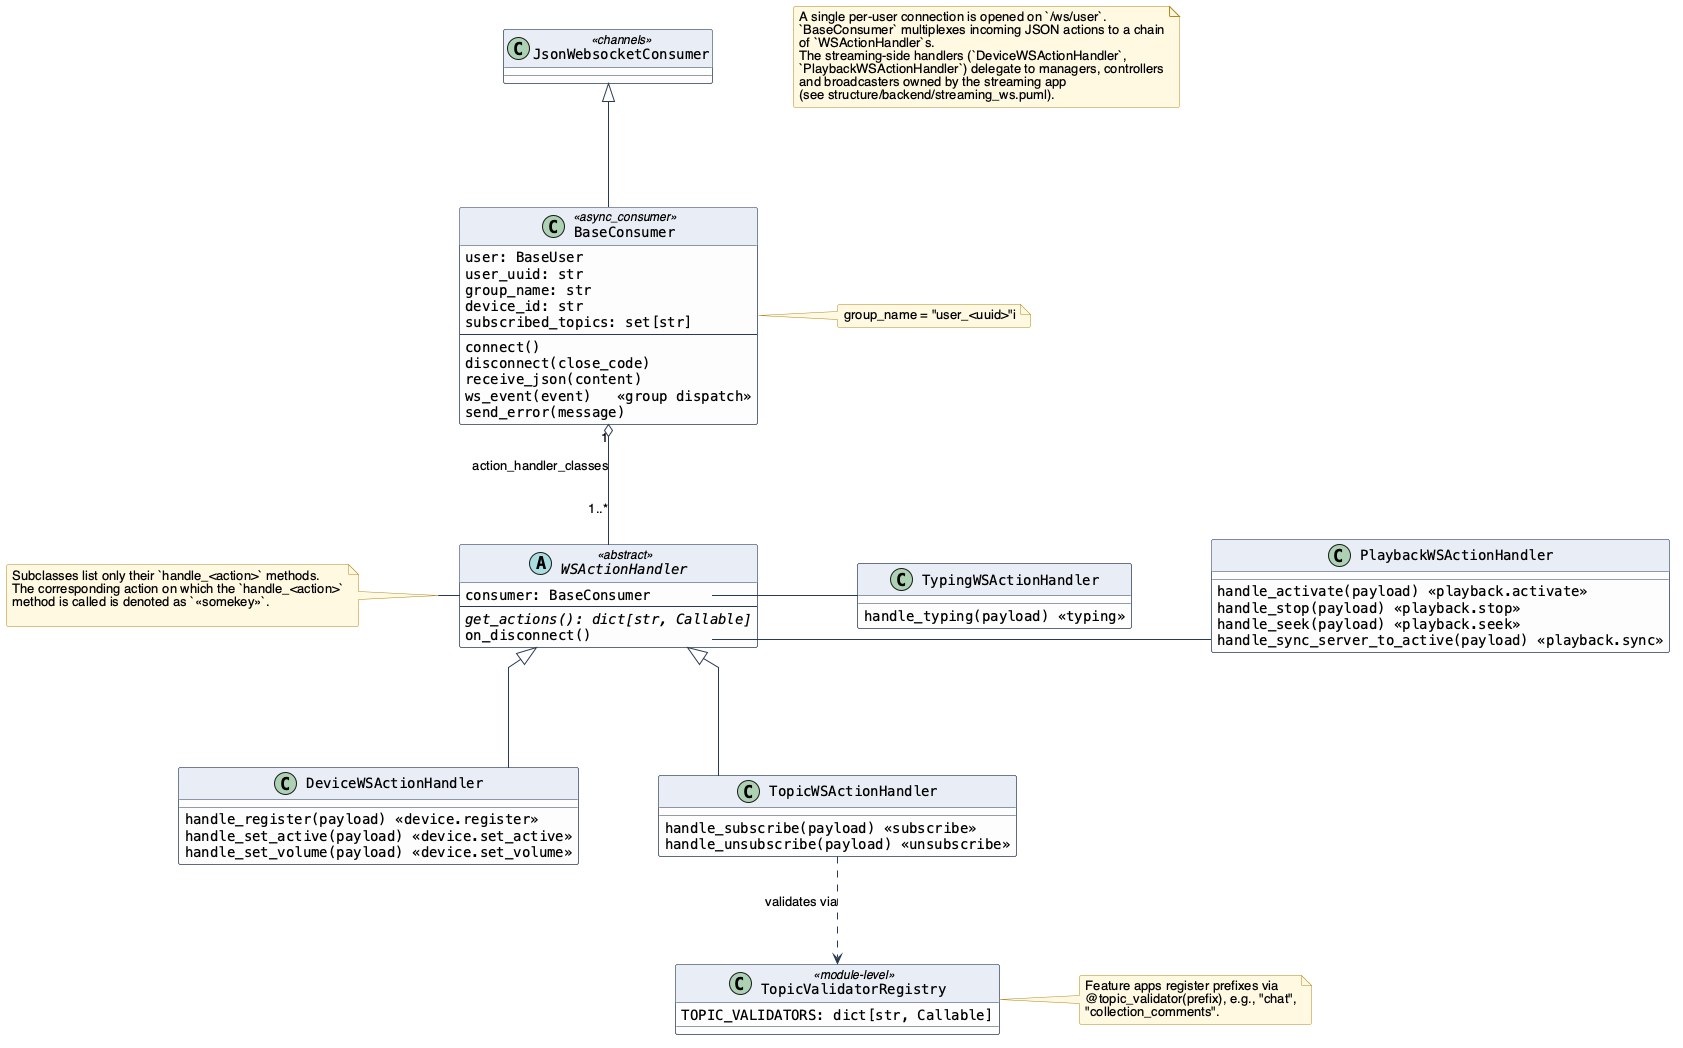

The diagram above was rendered by PlantUML. Its source (embedded in the PNG):
@startuml WebsocketsClassDiagram

!include ../../_style.puml

note as n1
A single per-user connection is opened on `/ws/user`.
`BaseConsumer` multiplexes incoming JSON actions to a chain
of `WSActionHandler`s.
The streaming-side handlers (`DeviceWSActionHandler`,
`PlaybackWSActionHandler`) delegate to managers, controllers
and broadcasters owned by the streaming app
(see structure/backend/streaming_ws.puml).
end note

class JsonWebsocketConsumer <<channels>> {
}

class BaseConsumer <<async_consumer>> {
    user: BaseUser
    user_uuid: str
    group_name: str
    device_id: str
    subscribed_topics: set[str]
    --
    connect()
    disconnect(close_code)
    receive_json(content)
    ws_event(event)   <<group dispatch>>
    send_error(message)
}

abstract class WSActionHandler <<abstract>> {
    consumer: BaseConsumer
    --
    {abstract} get_actions(): dict[str, Callable]
    on_disconnect()
}

note left of WSActionHandler
Subclasses list only their `handle_<action>` methods.
The corresponding action on which the `handle_<action>`
method is called is denoted as `<<somekey>>`.

end note

class DeviceWSActionHandler {
    handle_register(payload) <<device.register>>
    handle_set_active(payload) <<device.set_active>>
    handle_set_volume(payload) <<device.set_volume>>
}

class PlaybackWSActionHandler {
    handle_activate(payload) <<playback.activate>>
    handle_stop(payload) <<playback.stop>>
    handle_seek(payload) <<playback.seek>>
    handle_sync_server_to_active(payload) <<playback.sync>>
}

class TopicWSActionHandler {
    handle_subscribe(payload) <<subscribe>>
    handle_unsubscribe(payload) <<unsubscribe>>
}

class TypingWSActionHandler {
    handle_typing(payload) <<typing>>
}

class TopicValidatorRegistry <<module-level>> {
    TOPIC_VALIDATORS: dict[str, Callable]
}
note right of TopicValidatorRegistry
Feature apps register prefixes via
@topic_validator(prefix), e.g., "chat",
"collection_comments".
end note

JsonWebsocketConsumer <|-- BaseConsumer
WSActionHandler <|-- DeviceWSActionHandler
WSActionHandler <|- PlaybackWSActionHandler
WSActionHandler <|-- TopicWSActionHandler
WSActionHandler <|- TypingWSActionHandler

BaseConsumer "1" o-- "1..*" WSActionHandler : action_handler_classes
TopicWSActionHandler ..> TopicValidatorRegistry : validates via

note right of BaseConsumer
group_name = "user_<uuid>"i
end note

@enduml